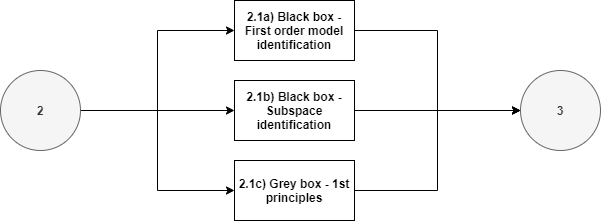

The diagram above was exported from draw.io. Its source (the exported page's mxGraphModel, read from the mxfile embedded in the PNG):
<mxGraphModel dx="1278" dy="647" grid="1" gridSize="10" guides="1" tooltips="1" connect="1" arrows="1" fold="1" page="1" pageScale="1" pageWidth="827" pageHeight="1169" math="0" shadow="0">
  <root>
    <mxCell id="0" />
    <mxCell id="1" parent="0" />
    <mxCell id="2" style="edgeStyle=orthogonalEdgeStyle;rounded=0;orthogonalLoop=1;jettySize=auto;html=1;exitX=1;exitY=0.5;exitDx=0;exitDy=0;entryX=0;entryY=0.5;entryDx=0;entryDy=0;fontStyle=1" edge="1" source="5" target="10" parent="1">
      <mxGeometry relative="1" as="geometry" />
    </mxCell>
    <mxCell id="3" style="edgeStyle=orthogonalEdgeStyle;rounded=0;orthogonalLoop=1;jettySize=auto;html=1;exitX=1;exitY=0.5;exitDx=0;exitDy=0;entryX=0;entryY=0.5;entryDx=0;entryDy=0;fontStyle=1" edge="1" source="5" target="12" parent="1">
      <mxGeometry relative="1" as="geometry" />
    </mxCell>
    <mxCell id="4" style="edgeStyle=orthogonalEdgeStyle;rounded=0;orthogonalLoop=1;jettySize=auto;html=1;exitX=1;exitY=0.5;exitDx=0;exitDy=0;entryX=0;entryY=0.5;entryDx=0;entryDy=0;fontStyle=1" edge="1" source="5" target="8" parent="1">
      <mxGeometry relative="1" as="geometry" />
    </mxCell>
    <mxCell id="5" value="2" style="ellipse;whiteSpace=wrap;html=1;aspect=fixed;fillColor=#f5f5f5;strokeColor=#666666;fontColor=#333333;fontStyle=1" vertex="1" parent="1">
      <mxGeometry x="120" y="305" width="80" height="80" as="geometry" />
    </mxCell>
    <mxCell id="6" value="3" style="ellipse;whiteSpace=wrap;html=1;aspect=fixed;fillColor=#f5f5f5;strokeColor=#666666;fontColor=#333333;fontStyle=1" vertex="1" parent="1">
      <mxGeometry x="640" y="305" width="80" height="80" as="geometry" />
    </mxCell>
    <mxCell id="7" style="edgeStyle=orthogonalEdgeStyle;rounded=0;orthogonalLoop=1;jettySize=auto;html=1;exitX=1;exitY=0.5;exitDx=0;exitDy=0;entryX=0;entryY=0.5;entryDx=0;entryDy=0;" edge="1" source="8" target="6" parent="1">
      <mxGeometry relative="1" as="geometry">
        <mxPoint x="520" y="345" as="targetPoint" />
      </mxGeometry>
    </mxCell>
    <mxCell id="8" value="2.1c) Grey box - 1st principles" style="rounded=0;whiteSpace=wrap;html=1;fontStyle=1" vertex="1" parent="1">
      <mxGeometry x="354" y="395" width="120" height="60" as="geometry" />
    </mxCell>
    <mxCell id="9" style="edgeStyle=orthogonalEdgeStyle;rounded=0;orthogonalLoop=1;jettySize=auto;html=1;exitX=1;exitY=0.5;exitDx=0;exitDy=0;entryX=0;entryY=0.5;entryDx=0;entryDy=0;" edge="1" source="10" target="6" parent="1">
      <mxGeometry relative="1" as="geometry">
        <mxPoint x="520" y="345" as="targetPoint" />
      </mxGeometry>
    </mxCell>
    <mxCell id="10" value="2.1a) Black box - First order model identification" style="rounded=0;whiteSpace=wrap;html=1;fontStyle=1" vertex="1" parent="1">
      <mxGeometry x="354" y="235" width="120" height="60" as="geometry" />
    </mxCell>
    <mxCell id="11" style="edgeStyle=orthogonalEdgeStyle;rounded=0;orthogonalLoop=1;jettySize=auto;html=1;exitX=1;exitY=0.5;exitDx=0;exitDy=0;entryX=0;entryY=0.5;entryDx=0;entryDy=0;" edge="1" source="12" target="6" parent="1">
      <mxGeometry relative="1" as="geometry">
        <mxPoint x="520" y="345" as="targetPoint" />
      </mxGeometry>
    </mxCell>
    <mxCell id="12" value="2.1b) Black box - Subspace identification" style="rounded=0;whiteSpace=wrap;html=1;fontStyle=1" vertex="1" parent="1">
      <mxGeometry x="354" y="315" width="120" height="60" as="geometry" />
    </mxCell>
  </root>
</mxGraphModel>